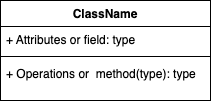

The diagram above was exported from draw.io. Its source (the exported page's mxGraphModel, read from the mxfile embedded in the PNG):
<mxGraphModel dx="856" dy="506" grid="1" gridSize="10" guides="1" tooltips="1" connect="1" arrows="1" fold="1" page="1" pageScale="1" pageWidth="3300" pageHeight="2339" background="#ffffff" math="0" shadow="0">
  <root>
    <mxCell id="0" />
    <mxCell id="1" parent="0" />
    <mxCell id="2" value="ClassName" style="swimlane;fontStyle=1;align=center;verticalAlign=top;childLayout=stackLayout;horizontal=1;startSize=26;horizontalStack=0;resizeParent=1;resizeParentMax=0;resizeLast=0;collapsible=1;marginBottom=0;whiteSpace=wrap;html=1;" parent="1" vertex="1">
      <mxGeometry x="160" y="260" width="210" height="100" as="geometry" />
    </mxCell>
    <mxCell id="3" value="+ Attributes or field: type" style="text;strokeColor=none;fillColor=none;align=left;verticalAlign=top;spacingLeft=4;spacingRight=4;overflow=hidden;rotatable=0;points=[[0,0.5],[1,0.5]];portConstraint=eastwest;whiteSpace=wrap;html=1;" parent="2" vertex="1">
      <mxGeometry y="26" width="210" height="26" as="geometry" />
    </mxCell>
    <mxCell id="4" value="" style="line;strokeWidth=1;fillColor=none;align=left;verticalAlign=middle;spacingTop=-1;spacingLeft=3;spacingRight=3;rotatable=0;labelPosition=right;points=[];portConstraint=eastwest;strokeColor=inherit;" parent="2" vertex="1">
      <mxGeometry y="52" width="210" height="8" as="geometry" />
    </mxCell>
    <mxCell id="5" value="+ Operations or&amp;nbsp; method(type): type" style="text;strokeColor=none;fillColor=none;align=left;verticalAlign=top;spacingLeft=4;spacingRight=4;overflow=hidden;rotatable=0;points=[[0,0.5],[1,0.5]];portConstraint=eastwest;whiteSpace=wrap;html=1;" parent="2" vertex="1">
      <mxGeometry y="60" width="210" height="40" as="geometry" />
    </mxCell>
  </root>
</mxGraphModel>